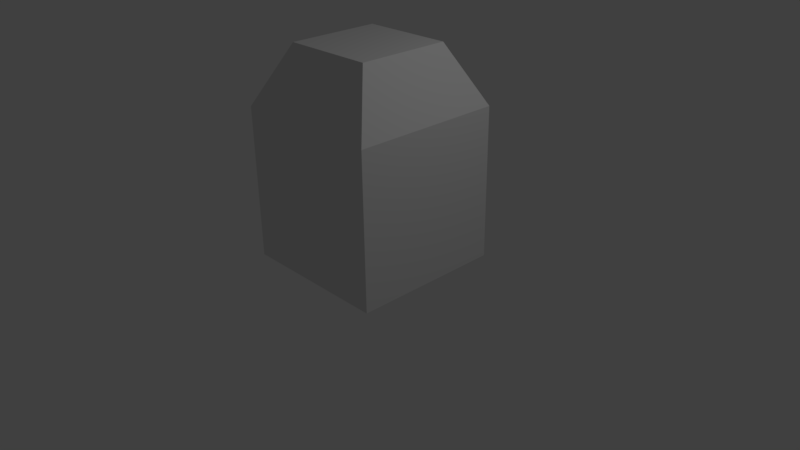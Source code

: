 # Source: computer_panel.blend  (saved by Blender 2.77.0; exported with 4.5.12 LTS)
import bpy
from mathutils import Matrix  # noqa: F401  (used for matrix-valued properties, if any)

bpy.ops.wm.read_factory_settings(use_empty=True)
scene = bpy.context.scene
scene.name = 'Scene'

# ---- collections
col_collection_1 = bpy.data.collections.new('Collection 1'); scene.collection.children.link(col_collection_1)

# ---- materials (node trees are filled in below, after node groups)
mat_material = bpy.data.materials.new('Material')
mat_material.alpha_threshold = 0.0
mat_material.use_transparent_shadow = False
mat_material.roughness = 0.5
mat_material.line_color = (0.0, 0.0, 0.0, 1.0)

# ---- material node trees

# ---- world
world_world = bpy.data.worlds.new('World'); scene.world = world_world
world_world.color = (0.05088, 0.05088, 0.05088)
world_world.use_sun_shadow = False
world_world.sun_shadow_jitter_overblur = 0.0
world_world.cycles.sampling_method = 'MANUAL'

# ---- cameras
cam_camera = bpy.data.cameras.new('Camera')
cam_camera.clip_end = 100.0
cam_camera.lens = 35.0
cam_camera.sensor_width = 32.0
cam_camera.sensor_height = 18.0
cam_camera.ortho_scale = 7.314
cam_camera.dof.focus_distance = 0.0
cam_camera.dof.aperture_fstop = 128.0

# ---- lights
light_lamp = bpy.data.lights.new('Lamp', 'POINT')
light_lamp.transmission_factor = 0.0
light_lamp.cutoff_distance = 30.0
light_lamp.energy = 100.0
light_lamp.shadow_buffer_clip_start = 1.001
light_lamp.shadow_soft_size = 0.1
light_lamp.shadow_maximum_resolution = 0.006
light_lamp.use_absolute_resolution = True

# ---- meshes
me_cube = bpy.data.meshes.new('Cube')
me_cube.from_pydata([(1.0, 1.0, -1.0), (1.0, -1.0, -1.0), (-1.0, -1.0, -1.0), (-1.0, 1.0, -1.0), (1.0, 1.0, 1.0), (1.0, -1.0, 1.0), (-1.0, -1.0, 1.0), (-1.0, 1.0, 1.0), (0.6091, 0.6091, 1.77), (0.6091, -0.6091, 1.77), (-0.6091, 0.6091, 1.77), (-0.6091, -0.6091, 1.77)], [], [(0, 1, 2, 3), (7, 6, 11, 10), (0, 4, 5, 1), (1, 5, 6, 2), (2, 6, 7, 3), (4, 0, 3, 7), (8, 10, 11, 9), (4, 7, 10, 8), (6, 5, 9, 11), (5, 4, 8, 9)])
_uv = me_cube.uv_layers.new(name='UVMap')
_uv.uv.foreach_set('vector', [0.6667, 5.35e-08, 1.0, 0.0, 1.0, 0.3591, 0.6667, 0.3591, 0.3333, 0.3492, 0.6667, 0.3492, 0.6015, 0.5, 0.3985, 0.5, 0.6667, 0.5, 0.6667, 0.8492, 0.3333, 0.8492, 0.3333, 0.5, 0.3333, 0.0, 0.3333, 0.3492, 9.934e-08, 0.3492, 0.0, 1.712e-07, 0.6667, 0.0, 0.6667, 0.3492, 0.3333, 0.3492, 0.3333, 0.0, 0.3333, 0.6508, 0.3333, 1.0, 2.086e-07, 1.0, 0.0, 0.6508, 0.8697, 0.3591, 0.8697, 0.5777, 0.6667, 0.5777, 0.6667, 0.3591, 0.3333, 0.6508, 0.0, 0.6508, 0.06516, 0.5, 0.2682, 0.5, 9.934e-08, 0.3492, 0.3333, 0.3492, 0.2682, 0.5, 0.06516, 0.5, 0.3333, 0.8492, 0.6667, 0.8492, 0.6015, 1.0, 0.3985, 1.0])
me_cube.materials.append(mat_material)
me_cube.use_remesh_preserve_volume = False
me_cube.use_remesh_preserve_attributes = False
me_cube.use_mirror_vertex_groups = False
me_cube.update()

# ---- objects
ob_cube = bpy.data.objects.new('Cube', me_cube)
ob_lamp = bpy.data.objects.new('Lamp', light_lamp)
ob_camera = bpy.data.objects.new('Camera', cam_camera)

# ---- transforms, parenting, visibility, modifiers, constraints
ob_cube.location = (0.0, 0.0, 0.9917)
ob_cube.lock_rotations_4d = False
ob_cube.empty_display_type = 'ARROWS'
ob_cube.lineart.crease_threshold = 0.0
ob_lamp.location = (4.076, 1.005, 5.904)
ob_lamp.rotation_euler = (0.6503, 0.05522, 1.866)
ob_lamp.lock_rotations_4d = False
ob_lamp.empty_display_type = 'ARROWS'
ob_lamp.color = (0.0, 0.0, 0.0, 0.0)
ob_lamp.lineart.crease_threshold = 0.0
ob_camera.location = (7.481, -6.508, 5.344)
ob_camera.rotation_euler = (1.109, 0.01082, 0.8149)
ob_camera.lock_rotations_4d = False
ob_camera.empty_display_type = 'ARROWS'
ob_camera.color = (0.0, 0.0, 0.0, 0.0)
ob_camera.display_type = 'WIRE'
ob_camera.lineart.crease_threshold = 0.0

# ---- collection membership
col_collection_1.objects.link(ob_cube)
col_collection_1.objects.link(ob_lamp)
col_collection_1.objects.link(ob_camera)

# ---- scene / render settings (as saved in the file)
scene.camera = ob_camera
scene.frame_start = 1; scene.frame_end = 250; scene.frame_set(1)
scene.render.engine = 'BLENDER_EEVEE_NEXT'
scene.render.resolution_percentage = 50
scene.render.dither_intensity = 0.0
scene.cycles.use_denoising = False
scene.cycles.samples = 128
scene.cycles.sampling_pattern = 'TABULATED_SOBOL'
scene.cycles.light_sampling_threshold = 0.0
scene.cycles.use_adaptive_sampling = False
scene.cycles.use_light_tree = False
scene.cycles.blur_glossy = 0.0
scene.cycles.sample_clamp_indirect = 0.0
scene.view_settings.view_transform = 'Standard'
bpy.context.view_layer.update()

